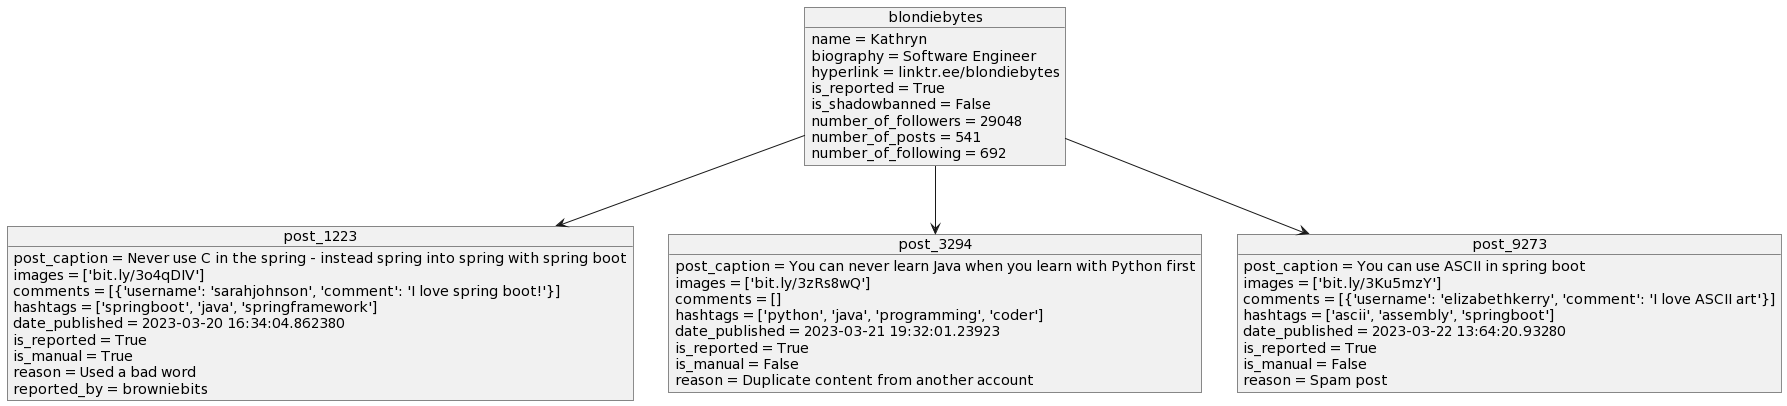

The diagram above was rendered by PlantUML. Its source (embedded in the PNG):
@startuml
object blondiebytes
blondiebytes : name = Kathryn
blondiebytes : biography = Software Engineer
blondiebytes : hyperlink = linktr.ee/blondiebytes
blondiebytes : is_reported = True
blondiebytes : is_shadowbanned = False
blondiebytes : number_of_followers = 29048
blondiebytes : number_of_posts = 541
blondiebytes : number_of_following = 692
object post_1223
post_1223 : post_caption = Never use C in the spring - instead spring into spring with spring boot
post_1223 : images = ['bit.ly/3o4qDIV']
post_1223 : comments = [{'username': 'sarahjohnson', 'comment': 'I love spring boot!'}]
post_1223 : hashtags = ['springboot', 'java', 'springframework']
post_1223 : date_published = 2023-03-20 16:34:04.862380
blondiebytes -down-> post_1223
object post_3294
post_3294 : post_caption = You can never learn Java when you learn with Python first
post_3294 : images = ['bit.ly/3zRs8wQ']
post_3294 : comments = []
post_3294 : hashtags = ['python', 'java', 'programming', 'coder']
post_3294 : date_published = 2023-03-21 19:32:01.23923
blondiebytes -down-> post_3294
object post_9273
post_9273 : post_caption = You can use ASCII in spring boot
post_9273 : images = ['bit.ly/3Ku5mzY']
post_9273 : comments = [{'username': 'elizabethkerry', 'comment': 'I love ASCII art'}]
post_9273 : hashtags = ['ascii', 'assembly', 'springboot']
post_9273 : date_published = 2023-03-22 13:64:20.93280
blondiebytes -down-> post_9273
post_1223 : is_reported = True
post_1223 : is_manual = True
post_1223 : reason = Used a bad word
post_1223 : reported_by = browniebits
post_3294 : is_reported = True
post_3294 : is_manual = False
post_3294 : reason = Duplicate content from another account
post_9273 : is_reported = True
post_9273 : is_manual = False
post_9273 : reason = Spam post
@enduml